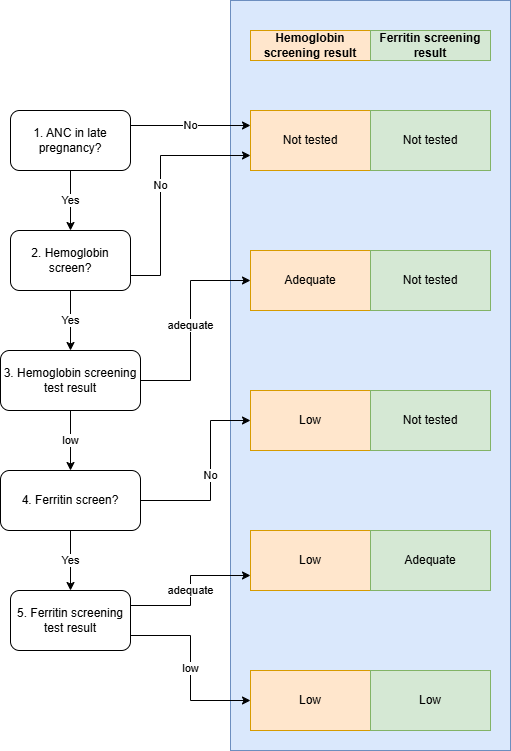

The diagram above was exported from draw.io. Its source (the exported page's mxGraphModel, read from the mxfile embedded in the PNG):
<mxGraphModel dx="928" dy="478" grid="1" gridSize="10" guides="1" tooltips="1" connect="1" arrows="1" fold="1" page="1" pageScale="1" pageWidth="850" pageHeight="1100" math="0" shadow="0">
  <root>
    <mxCell id="0" />
    <mxCell id="1" parent="0" />
    <mxCell id="_KbQ7rBhvj4QSbtQRJli-1" value="" style="rounded=0;whiteSpace=wrap;html=1;fillColor=#dae8fc;strokeColor=#6c8ebf;" vertex="1" parent="1">
      <mxGeometry x="580" y="450" width="280" height="750" as="geometry" />
    </mxCell>
    <mxCell id="_KbQ7rBhvj4QSbtQRJli-2" value="Yes" style="edgeStyle=orthogonalEdgeStyle;rounded=0;orthogonalLoop=1;jettySize=auto;html=1;" edge="1" parent="1" source="_KbQ7rBhvj4QSbtQRJli-4" target="_KbQ7rBhvj4QSbtQRJli-7">
      <mxGeometry relative="1" as="geometry" />
    </mxCell>
    <mxCell id="_KbQ7rBhvj4QSbtQRJli-3" value="No" style="edgeStyle=orthogonalEdgeStyle;rounded=0;orthogonalLoop=1;jettySize=auto;html=1;exitX=1;exitY=0.25;exitDx=0;exitDy=0;entryX=0;entryY=0.25;entryDx=0;entryDy=0;" edge="1" parent="1" source="_KbQ7rBhvj4QSbtQRJli-4" target="_KbQ7rBhvj4QSbtQRJli-19">
      <mxGeometry relative="1" as="geometry" />
    </mxCell>
    <mxCell id="_KbQ7rBhvj4QSbtQRJli-4" value="1. ANC in late pregnancy?" style="rounded=1;whiteSpace=wrap;html=1;" vertex="1" parent="1">
      <mxGeometry x="360" y="560" width="120" height="60" as="geometry" />
    </mxCell>
    <mxCell id="_KbQ7rBhvj4QSbtQRJli-5" value="Yes" style="edgeStyle=orthogonalEdgeStyle;rounded=0;orthogonalLoop=1;jettySize=auto;html=1;" edge="1" parent="1" source="_KbQ7rBhvj4QSbtQRJli-7" target="_KbQ7rBhvj4QSbtQRJli-10">
      <mxGeometry relative="1" as="geometry" />
    </mxCell>
    <mxCell id="_KbQ7rBhvj4QSbtQRJli-6" value="No" style="edgeStyle=orthogonalEdgeStyle;rounded=0;orthogonalLoop=1;jettySize=auto;html=1;exitX=1;exitY=0.75;exitDx=0;exitDy=0;entryX=0;entryY=0.75;entryDx=0;entryDy=0;" edge="1" parent="1" source="_KbQ7rBhvj4QSbtQRJli-7" target="_KbQ7rBhvj4QSbtQRJli-19">
      <mxGeometry relative="1" as="geometry">
        <Array as="points">
          <mxPoint x="510" y="725" />
          <mxPoint x="510" y="605" />
        </Array>
        <mxPoint as="offset" />
      </mxGeometry>
    </mxCell>
    <mxCell id="_KbQ7rBhvj4QSbtQRJli-7" value="2. Hemoglobin screen?" style="rounded=1;whiteSpace=wrap;html=1;" vertex="1" parent="1">
      <mxGeometry x="360" y="680" width="120" height="60" as="geometry" />
    </mxCell>
    <mxCell id="_KbQ7rBhvj4QSbtQRJli-8" value="low" style="edgeStyle=orthogonalEdgeStyle;rounded=0;orthogonalLoop=1;jettySize=auto;html=1;entryX=0.5;entryY=0;entryDx=0;entryDy=0;" edge="1" parent="1" source="_KbQ7rBhvj4QSbtQRJli-10" target="_KbQ7rBhvj4QSbtQRJli-16">
      <mxGeometry relative="1" as="geometry" />
    </mxCell>
    <mxCell id="_KbQ7rBhvj4QSbtQRJli-9" value="adequate" style="edgeStyle=orthogonalEdgeStyle;rounded=0;orthogonalLoop=1;jettySize=auto;html=1;entryX=0;entryY=0.5;entryDx=0;entryDy=0;" edge="1" parent="1" source="_KbQ7rBhvj4QSbtQRJli-10" target="_KbQ7rBhvj4QSbtQRJli-17">
      <mxGeometry relative="1" as="geometry">
        <Array as="points">
          <mxPoint x="540" y="830" />
          <mxPoint x="540" y="730" />
        </Array>
      </mxGeometry>
    </mxCell>
    <mxCell id="_KbQ7rBhvj4QSbtQRJli-10" value="3. Hemoglobin screening test result" style="rounded=1;whiteSpace=wrap;html=1;" vertex="1" parent="1">
      <mxGeometry x="350" y="800" width="140" height="60" as="geometry" />
    </mxCell>
    <mxCell id="_KbQ7rBhvj4QSbtQRJli-11" value="adequate" style="edgeStyle=orthogonalEdgeStyle;rounded=0;orthogonalLoop=1;jettySize=auto;html=1;exitX=1;exitY=0.25;exitDx=0;exitDy=0;entryX=0;entryY=0.75;entryDx=0;entryDy=0;" edge="1" parent="1" source="_KbQ7rBhvj4QSbtQRJli-13" target="_KbQ7rBhvj4QSbtQRJli-25">
      <mxGeometry relative="1" as="geometry" />
    </mxCell>
    <mxCell id="_KbQ7rBhvj4QSbtQRJli-12" value="low" style="edgeStyle=orthogonalEdgeStyle;rounded=0;orthogonalLoop=1;jettySize=auto;html=1;exitX=1;exitY=0.75;exitDx=0;exitDy=0;entryX=0;entryY=0.5;entryDx=0;entryDy=0;" edge="1" parent="1" source="_KbQ7rBhvj4QSbtQRJli-13" target="_KbQ7rBhvj4QSbtQRJli-23">
      <mxGeometry relative="1" as="geometry" />
    </mxCell>
    <mxCell id="_KbQ7rBhvj4QSbtQRJli-13" value="5. Ferritin screening test result" style="rounded=1;whiteSpace=wrap;html=1;" vertex="1" parent="1">
      <mxGeometry x="360" y="1040" width="120" height="60" as="geometry" />
    </mxCell>
    <mxCell id="_KbQ7rBhvj4QSbtQRJli-14" value="Yes" style="edgeStyle=orthogonalEdgeStyle;rounded=0;orthogonalLoop=1;jettySize=auto;html=1;entryX=0.5;entryY=0;entryDx=0;entryDy=0;" edge="1" parent="1" source="_KbQ7rBhvj4QSbtQRJli-16" target="_KbQ7rBhvj4QSbtQRJli-13">
      <mxGeometry relative="1" as="geometry" />
    </mxCell>
    <mxCell id="_KbQ7rBhvj4QSbtQRJli-15" value="No" style="edgeStyle=orthogonalEdgeStyle;rounded=0;orthogonalLoop=1;jettySize=auto;html=1;entryX=0;entryY=0.5;entryDx=0;entryDy=0;" edge="1" parent="1" source="_KbQ7rBhvj4QSbtQRJli-16" target="_KbQ7rBhvj4QSbtQRJli-18">
      <mxGeometry relative="1" as="geometry">
        <Array as="points">
          <mxPoint x="560" y="950" />
          <mxPoint x="560" y="870" />
        </Array>
      </mxGeometry>
    </mxCell>
    <mxCell id="_KbQ7rBhvj4QSbtQRJli-16" value="4. Ferritin screen?" style="rounded=1;whiteSpace=wrap;html=1;" vertex="1" parent="1">
      <mxGeometry x="350" y="920" width="140" height="60" as="geometry" />
    </mxCell>
    <mxCell id="_KbQ7rBhvj4QSbtQRJli-17" value="Adequate" style="rounded=0;whiteSpace=wrap;html=1;fillColor=#ffe6cc;strokeColor=#d79b00;" vertex="1" parent="1">
      <mxGeometry x="600" y="700" width="120" height="60" as="geometry" />
    </mxCell>
    <mxCell id="_KbQ7rBhvj4QSbtQRJli-18" value="Low" style="rounded=0;whiteSpace=wrap;html=1;fillColor=#ffe6cc;strokeColor=#d79b00;" vertex="1" parent="1">
      <mxGeometry x="600" y="840" width="120" height="60" as="geometry" />
    </mxCell>
    <mxCell id="_KbQ7rBhvj4QSbtQRJli-19" value="Not tested" style="rounded=0;whiteSpace=wrap;html=1;fillColor=#ffe6cc;strokeColor=#d79b00;" vertex="1" parent="1">
      <mxGeometry x="600" y="560" width="120" height="60" as="geometry" />
    </mxCell>
    <mxCell id="_KbQ7rBhvj4QSbtQRJli-20" value="Not tested" style="rounded=0;whiteSpace=wrap;html=1;fillColor=#d5e8d4;strokeColor=#82b366;" vertex="1" parent="1">
      <mxGeometry x="720" y="560" width="120" height="60" as="geometry" />
    </mxCell>
    <mxCell id="_KbQ7rBhvj4QSbtQRJli-21" value="Not tested" style="rounded=0;whiteSpace=wrap;html=1;fillColor=#d5e8d4;strokeColor=#82b366;" vertex="1" parent="1">
      <mxGeometry x="720" y="700" width="120" height="60" as="geometry" />
    </mxCell>
    <mxCell id="_KbQ7rBhvj4QSbtQRJli-22" value="Not tested" style="rounded=0;whiteSpace=wrap;html=1;fillColor=#d5e8d4;strokeColor=#82b366;" vertex="1" parent="1">
      <mxGeometry x="720" y="840" width="120" height="60" as="geometry" />
    </mxCell>
    <mxCell id="_KbQ7rBhvj4QSbtQRJli-23" value="Low" style="rounded=0;whiteSpace=wrap;html=1;fillColor=#ffe6cc;strokeColor=#d79b00;" vertex="1" parent="1">
      <mxGeometry x="600" y="1120" width="120" height="60" as="geometry" />
    </mxCell>
    <mxCell id="_KbQ7rBhvj4QSbtQRJli-24" value="Low" style="rounded=0;whiteSpace=wrap;html=1;fillColor=#d5e8d4;strokeColor=#82b366;" vertex="1" parent="1">
      <mxGeometry x="720" y="1120" width="120" height="60" as="geometry" />
    </mxCell>
    <mxCell id="_KbQ7rBhvj4QSbtQRJli-25" value="Low" style="rounded=0;whiteSpace=wrap;html=1;fillColor=#ffe6cc;strokeColor=#d79b00;" vertex="1" parent="1">
      <mxGeometry x="600" y="980" width="120" height="60" as="geometry" />
    </mxCell>
    <mxCell id="_KbQ7rBhvj4QSbtQRJli-26" value="Adequate" style="rounded=0;whiteSpace=wrap;html=1;fillColor=#d5e8d4;strokeColor=#82b366;" vertex="1" parent="1">
      <mxGeometry x="720" y="980" width="120" height="60" as="geometry" />
    </mxCell>
    <mxCell id="_KbQ7rBhvj4QSbtQRJli-27" value="Hemoglobin screening result" style="rounded=0;whiteSpace=wrap;html=1;fontStyle=1;fillColor=#ffe6cc;strokeColor=#d79b00;" vertex="1" parent="1">
      <mxGeometry x="600" y="480" width="120" height="30" as="geometry" />
    </mxCell>
    <mxCell id="_KbQ7rBhvj4QSbtQRJli-28" value="Ferritin screening result" style="rounded=0;whiteSpace=wrap;html=1;fontStyle=1;fillColor=#d5e8d4;strokeColor=#82b366;" vertex="1" parent="1">
      <mxGeometry x="720" y="480" width="120" height="30" as="geometry" />
    </mxCell>
  </root>
</mxGraphModel>